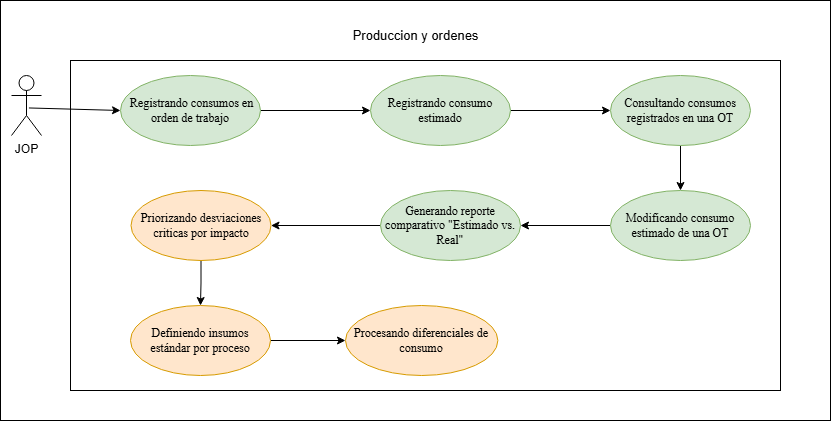

The diagram above was exported from draw.io. Its source (the exported page's mxGraphModel, read from the mxfile embedded in the PNG):
<mxGraphModel dx="1014" dy="597" grid="1" gridSize="10" guides="1" tooltips="1" connect="1" arrows="1" fold="1" page="1" pageScale="1" pageWidth="827" pageHeight="1169" math="0" shadow="0">
  <root>
    <mxCell id="0" />
    <mxCell id="1" parent="0" />
    <mxCell id="0WP6AnBS3eSX45QK8lPN-1" parent="1" style="rounded=0;whiteSpace=wrap;html=1;" value="" vertex="1">
      <mxGeometry height="420" width="830" x="260" y="210" as="geometry" />
    </mxCell>
    <mxCell id="0WP6AnBS3eSX45QK8lPN-2" parent="1" style="rounded=0;whiteSpace=wrap;html=1;" value="" vertex="1">
      <mxGeometry height="330" width="710" x="330" y="270" as="geometry" />
    </mxCell>
    <mxCell id="0WP6AnBS3eSX45QK8lPN-3" edge="1" parent="1" source="0WP6AnBS3eSX45QK8lPN-4" style="rounded=0;orthogonalLoop=1;jettySize=auto;html=1;entryX=0;entryY=0.5;entryDx=0;entryDy=0;exitX=0.581;exitY=0.541;exitDx=0;exitDy=0;exitPerimeter=0;" target="ChD6fGHiecuvkEFpIe7d-2">
      <mxGeometry relative="1" as="geometry">
        <Array as="points" />
        <mxPoint x="76" y="749" as="sourcePoint" />
        <mxPoint x="410" y="320" as="targetPoint" />
      </mxGeometry>
    </mxCell>
    <mxCell id="0WP6AnBS3eSX45QK8lPN-4" parent="1" style="shape=umlActor;verticalLabelPosition=bottom;verticalAlign=top;html=1;" value="JOP" vertex="1">
      <mxGeometry height="60" width="30" x="271" y="285" as="geometry" />
    </mxCell>
    <mxCell id="0WP6AnBS3eSX45QK8lPN-7" parent="1" style="text;html=1;whiteSpace=wrap;align=center;verticalAlign=middle;rounded=0;" value="&lt;font style=&quot;font-size: 13px;&quot;&gt;Produccion y ordenes&lt;/font&gt;" vertex="1">
      <mxGeometry height="30" width="164.75" x="592.62" y="230" as="geometry" />
    </mxCell>
    <mxCell id="0WP6AnBS3eSX45QK8lPN-13" edge="1" parent="1" source="0WP6AnBS3eSX45QK8lPN-7" style="edgeStyle=orthogonalEdgeStyle;rounded=0;orthogonalLoop=1;jettySize=auto;html=1;innerLoopWaypoints=1;exitX=0.5;exitY=1;exitDx=0;exitDy=0;" target="0WP6AnBS3eSX45QK8lPN-7">
      <mxGeometry relative="1" as="geometry" />
    </mxCell>
    <mxCell id="ChD6fGHiecuvkEFpIe7d-17" edge="1" parent="1" source="ChD6fGHiecuvkEFpIe7d-2" style="edgeStyle=orthogonalEdgeStyle;rounded=0;orthogonalLoop=1;jettySize=auto;html=1;entryX=0;entryY=0.5;entryDx=0;entryDy=0;" target="ChD6fGHiecuvkEFpIe7d-6">
      <mxGeometry relative="1" as="geometry" />
    </mxCell>
    <mxCell id="ChD6fGHiecuvkEFpIe7d-2" parent="1" style="ellipse;whiteSpace=wrap;html=1;fillColor=#d5e8d4;strokeColor=#82b366;" value="&lt;span style=&quot;font-family: &amp;quot;Times New Roman&amp;quot;, serif; white-space: pre-wrap; color: rgb(0, 0, 0);&quot;&gt; Registrando consumos en orden de trabajo&lt;/span&gt;" vertex="1">
      <mxGeometry height="70" width="140" x="380" y="285" as="geometry" />
    </mxCell>
    <mxCell id="ChD6fGHiecuvkEFpIe7d-22" edge="1" parent="1" source="ChD6fGHiecuvkEFpIe7d-4" style="edgeStyle=orthogonalEdgeStyle;rounded=0;orthogonalLoop=1;jettySize=auto;html=1;" target="ChD6fGHiecuvkEFpIe7d-11" value="">
      <mxGeometry relative="1" as="geometry" />
    </mxCell>
    <mxCell id="ChD6fGHiecuvkEFpIe7d-4" parent="1" style="ellipse;whiteSpace=wrap;html=1;fillColor=#d5e8d4;strokeColor=#82b366;" value="&lt;span style=&quot;font-family: &amp;quot;Times New Roman&amp;quot;, serif; white-space: pre-wrap; color: rgb(0, 0, 0);&quot;&gt;Consultando consumos registrados en una OT&lt;/span&gt;" vertex="1">
      <mxGeometry height="70" width="140" x="870" y="285" as="geometry" />
    </mxCell>
    <mxCell id="ChD6fGHiecuvkEFpIe7d-18" edge="1" parent="1" source="ChD6fGHiecuvkEFpIe7d-6" style="edgeStyle=orthogonalEdgeStyle;rounded=0;orthogonalLoop=1;jettySize=auto;html=1;" target="ChD6fGHiecuvkEFpIe7d-4">
      <mxGeometry relative="1" as="geometry" />
    </mxCell>
    <mxCell id="ChD6fGHiecuvkEFpIe7d-6" parent="1" style="ellipse;whiteSpace=wrap;html=1;fillColor=#d5e8d4;strokeColor=#82b366;" value="&lt;span style=&quot;font-family: &amp;quot;Times New Roman&amp;quot;, serif; white-space: pre-wrap; color: rgb(0, 0, 0);&quot;&gt;Registrando consumo estimado&lt;/span&gt;" vertex="1">
      <mxGeometry height="70" width="140" x="630" y="285" as="geometry" />
    </mxCell>
    <mxCell id="ChD6fGHiecuvkEFpIe7d-24" edge="1" parent="1" source="ChD6fGHiecuvkEFpIe7d-9" style="edgeStyle=orthogonalEdgeStyle;rounded=0;orthogonalLoop=1;jettySize=auto;html=1;" target="ChD6fGHiecuvkEFpIe7d-16" value="">
      <mxGeometry relative="1" as="geometry" />
    </mxCell>
    <mxCell id="ChD6fGHiecuvkEFpIe7d-9" parent="1" style="ellipse;whiteSpace=wrap;html=1;fillColor=#d5e8d4;strokeColor=#82b366;" value="&lt;span style=&quot;font-family: &amp;quot;Times New Roman&amp;quot;, serif; white-space: pre-wrap; color: rgb(0, 0, 0);&quot;&gt;Generando reporte comparativo &quot;Estimado vs. Real&quot;&lt;/span&gt;" vertex="1">
      <mxGeometry height="70" width="140" x="640" y="400" as="geometry" />
    </mxCell>
    <mxCell id="ChD6fGHiecuvkEFpIe7d-23" edge="1" parent="1" source="ChD6fGHiecuvkEFpIe7d-11" style="edgeStyle=orthogonalEdgeStyle;rounded=0;orthogonalLoop=1;jettySize=auto;html=1;" target="ChD6fGHiecuvkEFpIe7d-9" value="">
      <mxGeometry relative="1" as="geometry" />
    </mxCell>
    <mxCell id="ChD6fGHiecuvkEFpIe7d-11" parent="1" style="ellipse;whiteSpace=wrap;html=1;fillColor=#d5e8d4;strokeColor=#82b366;" value="&lt;span style=&quot;font-family: &amp;quot;Times New Roman&amp;quot;, serif; white-space: pre-wrap; color: rgb(0, 0, 0);&quot;&gt;Modificando consumo estimado de una OT&lt;/span&gt;" vertex="1">
      <mxGeometry height="70" width="140" x="870" y="400" as="geometry" />
    </mxCell>
    <mxCell id="r-XvrohKh37c91bU5yx1-2" edge="1" parent="1" source="ChD6fGHiecuvkEFpIe7d-13" style="edgeStyle=orthogonalEdgeStyle;rounded=0;orthogonalLoop=1;jettySize=auto;html=1;" target="r-XvrohKh37c91bU5yx1-1" value="">
      <mxGeometry relative="1" as="geometry" />
    </mxCell>
    <mxCell id="ChD6fGHiecuvkEFpIe7d-13" parent="1" style="ellipse;whiteSpace=wrap;html=1;fillColor=#ffe6cc;strokeColor=#d79b00;" value="&lt;span style=&quot;font-family: &amp;quot;Times New Roman&amp;quot;, serif; white-space: pre-wrap;&quot;&gt;Definiendo insumos estándar por proceso&lt;/span&gt;" vertex="1">
      <mxGeometry height="70" width="140" x="390" y="515" as="geometry" />
    </mxCell>
    <mxCell id="ChD6fGHiecuvkEFpIe7d-25" edge="1" parent="1" source="ChD6fGHiecuvkEFpIe7d-16" style="edgeStyle=orthogonalEdgeStyle;rounded=0;orthogonalLoop=1;jettySize=auto;html=1;" target="ChD6fGHiecuvkEFpIe7d-13" value="">
      <mxGeometry relative="1" as="geometry" />
    </mxCell>
    <mxCell id="ChD6fGHiecuvkEFpIe7d-16" parent="1" style="ellipse;whiteSpace=wrap;html=1;fillColor=#ffe6cc;strokeColor=#d79b00;" value="&lt;span style=&quot;font-family: &amp;quot;Times New Roman&amp;quot;, serif; white-space: pre-wrap;&quot;&gt;Priorizando desviaciones criticas por impacto&lt;/span&gt;" vertex="1">
      <mxGeometry height="70" width="140" x="390.51" y="400" as="geometry" />
    </mxCell>
    <mxCell id="r-XvrohKh37c91bU5yx1-1" parent="1" style="ellipse;whiteSpace=wrap;html=1;fillColor=#ffe6cc;strokeColor=#d79b00;" value="&lt;span style=&quot;font-family: &amp;quot;Times New Roman&amp;quot;, serif; white-space: pre-wrap;&quot;&gt;Procesando diferenciales de consumo&lt;/span&gt;" vertex="1">
      <mxGeometry height="70" width="152.38" x="604.99" y="515" as="geometry" />
    </mxCell>
  </root>
</mxGraphModel>